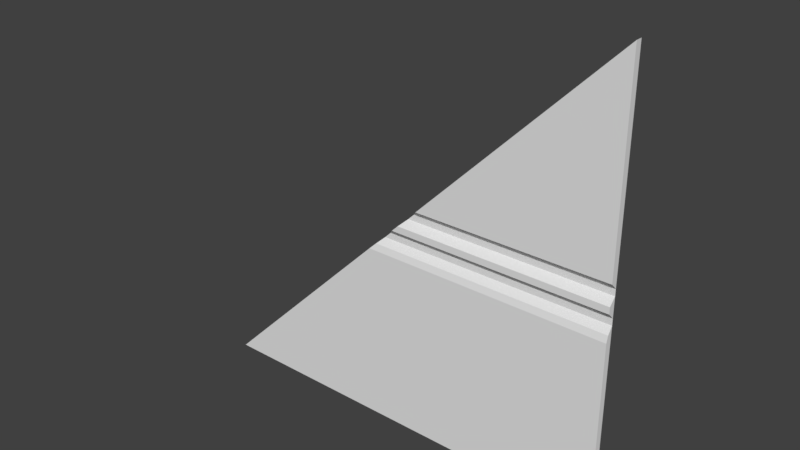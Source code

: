 # Source: flight1_2_slice45rh.blend  (saved by Blender 2.78.0; exported with 4.5.12 LTS)
import bpy
from mathutils import Matrix  # noqa: F401  (used for matrix-valued properties, if any)

bpy.ops.wm.read_factory_settings(use_empty=True)
scene = bpy.context.scene
scene.name = 'Scene'

# ---- collections
col_collection_1 = bpy.data.collections.new('Collection 1'); scene.collection.children.link(col_collection_1)

# ---- world
world_world = bpy.data.worlds.new('World'); scene.world = world_world
world_world.color = (0.05088, 0.05088, 0.05088)
world_world.use_sun_shadow = False
world_world.sun_shadow_jitter_overblur = 0.0
world_world.cycles.sampling_method = 'MANUAL'

# ---- meshes
me_flight1_2_meshdata = bpy.data.meshes.new('flight1_2_meshdata')
me_flight1_2_meshdata.from_pydata([(-1.28, 1.24, -1.28), (1.28, 1.24, -1.28), (1.28, 1.24, 1.28), (1.28, 1.24, 0.0), (1.28, 1.24, 0.1201), (1.28, 1.24, -0.2007), (1.28, 1.25, -0.1605), (1.28, 1.28, -0.1204), (1.28, 1.28, -0.08027), (1.28, 1.24, -0.04013), (1.28, 1.28, 0.04003), (1.28, 1.28, 0.08006), (-1.28, 1.28, -1.28), (1.28, 1.28, -1.28), (1.28, 1.28, 1.28), (0.04003, 1.28, 0.04003), (-0.1204, 1.28, -0.1204), (-0.2007, 1.24, -0.2007), (-0.1605, 1.25, -0.1605), (-0.04013, 1.24, -0.04013), (0.08006, 1.28, 0.08006), (-9.537e-07, 1.24, 0.0), (0.1201, 1.24, 0.1201), (-0.08027, 1.28, -0.08027)], [], [(0, 1, 5, 17), (12, 0, 17, 18, 16), (14, 20, 22, 2), (23, 19, 21, 15), (1, 0, 12, 13), (2, 4, 11, 14), (3, 9, 8, 10), (1, 13, 7, 6, 5), (16, 18, 6, 7), (22, 20, 11, 4), (20, 15, 10, 11), (23, 16, 7, 8), (2, 22, 4), (19, 23, 8, 9), (18, 17, 5, 6), (21, 19, 9, 3), (15, 21, 3, 10)])
_uv = me_flight1_2_meshdata.uv_layers.new(name='UVMap')
_uv.uv.foreach_set('vector', [0.0, 0.0, 1.0, 0.0, 1.0, 0.4216, 0.4216, 0.4216, 0.0, 0.0, 0.0, 0.0, 0.4216, 0.4216, 0.4373, 0.4373, 0.453, 0.453, 1.0, 1.0, 0.5313, 0.5313, 0.5469, 0.5469, 1.0, 1.0, 0.4686, 0.4686, 0.4843, 0.4843, 0.5, 0.5, 0.5156, 0.5156, 1.0, -0.007382, 0.0, -0.007382, 0.0, -0.007382, 1.0, -0.007382, 0.9961, 1.0, 0.9961, 0.5469, 0.9961, 0.5313, 0.9961, 1.0, 0.9961, 0.5, 0.9961, 0.4843, 0.9961, 0.4686, 0.9961, 0.5156, 0.9961, 0.0, 0.9961, 0.0, 0.9961, 0.453, 0.9961, 0.4373, 0.9961, 0.4216, 0.453, 0.453, 0.4373, 0.4373, 1.0, 0.4373, 1.0, 0.453, 0.5469, 0.5469, 0.5313, 0.5313, 1.0, 0.5313, 1.0, 0.5469, 0.5313, 0.5313, 0.5156, 0.5156, 1.0, 0.5156, 1.0, 0.5313, 0.4686, 0.4686, 0.453, 0.453, 1.0, 0.453, 1.0, 0.4686, 1.0, 1.0, 0.5469, 0.5469, 1.0, 0.5469, 0.4843, 0.4843, 0.4686, 0.4686, 1.0, 0.4686, 1.0, 0.4843, 0.4373, 0.4373, 0.4216, 0.4216, 1.0, 0.4216, 1.0, 0.4373, 0.5, 0.5, 0.4843, 0.4843, 1.0, 0.4843, 1.0, 0.5, 0.5156, 0.5156, 0.5, 0.5, 1.0, 0.5, 1.0, 0.5156])
me_flight1_2_meshdata.use_remesh_preserve_volume = False
me_flight1_2_meshdata.use_remesh_preserve_attributes = False
me_flight1_2_meshdata.use_mirror_vertex_groups = False
me_flight1_2_meshdata.update()

# ---- objects
ob_flight1_2_slice45rh_mesh = bpy.data.objects.new('flight1_2_slice45rh_mesh', me_flight1_2_meshdata)

# ---- transforms, parenting, visibility, modifiers, constraints
ob_flight1_2_slice45rh_mesh.location = (0.0, 0.0, 0.0)
ob_flight1_2_slice45rh_mesh.lineart.crease_threshold = 0.0

# ---- collection membership
col_collection_1.objects.link(ob_flight1_2_slice45rh_mesh)

# ---- scene / render settings (as saved in the file)
scene.frame_start = 1; scene.frame_end = 2; scene.frame_set(1)
scene.render.engine = 'BLENDER_EEVEE_NEXT'
scene.render.resolution_percentage = 50
scene.render.dither_intensity = 0.0
scene.cycles.use_denoising = False
scene.cycles.samples = 128
scene.cycles.sampling_pattern = 'TABULATED_SOBOL'
scene.cycles.light_sampling_threshold = 0.0
scene.cycles.use_adaptive_sampling = False
scene.cycles.use_light_tree = False
scene.cycles.blur_glossy = 0.0
scene.cycles.sample_clamp_indirect = 0.0
scene.view_settings.view_transform = 'Standard'
bpy.context.view_layer.update()

# ---- added for rendering (the .blend has no active camera and no usable light): camera, sun
cam_auto = bpy.data.cameras.new('AutoCamera')
cam_auto.lens = 50.0
cam_auto.sensor_width = 36.0
cam_auto.clip_end = 1000.0
ob_auto_camera = bpy.data.objects.new('AutoCamera', cam_auto)
scene.collection.objects.link(ob_auto_camera)
ob_auto_camera.location = (3.34987, -2.75985, 2.6799)
ob_auto_camera.rotation_euler = (1.09748, -7.21219e-08, 0.694738)
scene.camera = ob_auto_camera
light_auto_sun = bpy.data.lights.new('AutoSun', 'SUN')
light_auto_sun.energy = 3.0
light_auto_sun.angle = 0.0523599
ob_auto_sun = bpy.data.objects.new('AutoSun', light_auto_sun)
scene.collection.objects.link(ob_auto_sun)
ob_auto_sun.rotation_euler = (0.872665, 0.174533, 0.523599)
bpy.context.view_layer.update()
